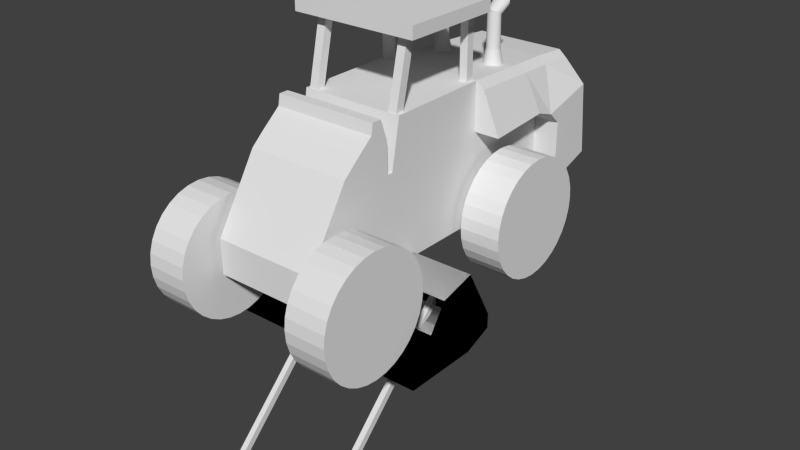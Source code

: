 # Source: Loader3.blend  (saved by Blender 2.70.0; exported with 4.5.12 LTS)
import bpy
from mathutils import Matrix  # noqa: F401  (used for matrix-valued properties, if any)

bpy.ops.wm.read_factory_settings(use_empty=True)
scene = bpy.context.scene
scene.name = 'Scene'

# ---- collections
col_collection_1 = bpy.data.collections.new('Collection 1'); scene.collection.children.link(col_collection_1)

# ---- materials (node trees are filled in below, after node groups)
mat_material = bpy.data.materials.new('Material')
mat_material.alpha_threshold = 0.0
mat_material.use_transparent_shadow = False
mat_material.roughness = 0.5
mat_material.line_color = (0.0, 0.0, 0.0, 1.0)

# ---- material node trees

# ---- world
world_world = bpy.data.worlds.new('World'); scene.world = world_world
world_world.color = (0.05088, 0.05088, 0.05088)
world_world.use_sun_shadow = False
world_world.sun_shadow_jitter_overblur = 0.0
world_world.cycles.sampling_method = 'MANUAL'
world_world.cycles.sample_map_resolution = 256

# ---- meshes
me_cube = bpy.data.meshes.new('Cube')
me_cube.from_pydata([(0.4167, 0.5025, 1.539), (0.4167, -0.3465, 1.532), (0.388, -0.2098, 2.124), (0.388, -0.1419, 2.109), (0.4167, 0.5025, 0.428), (0.4167, -0.4169, 0.428), (0.3707, 1.366, 1.491), (0.3707, 1.365, 0.4985), (0.3707, 1.651, 1.469), (0.3707, 1.766, 0.6274), (0.4167, -0.4169, 1.147), (0.4167, 0.5025, 1.15), (0.3707, 1.258, 1.096), (0.3707, 1.708, 1.215), (0.4167, -0.4613, 0.428), (0.4167, -0.4613, 1.147), (0.4167, -0.4724, 0.428), (0.4167, -0.4724, 1.41), (0.4167, -0.528, 0.428), (0.4167, -0.528, 1.561), (0.4167, -0.6058, 0.428), (0.4167, -0.6058, 1.561), (0.4167, -0.6206, 0.428), (0.4167, -0.6206, 1.476), (0.4167, -0.7799, 0.428), (0.4167, -0.7799, 1.343), (0.4167, -0.8799, 0.428), (0.4167, -0.8799, 1.254), (0.4167, -1.221, 0.428), (0.4167, -1.221, 0.7021), (0.0, 0.5025, 1.539), (0.0, -0.3465, 1.532), (0.3184, -0.1419, 2.109), (0.3184, -0.2098, 2.124), (0.0, 0.5025, 0.428), (0.0, -0.4169, 0.428), (0.0, 1.366, 1.491), (0.0, 1.366, 0.4985), (0.0, 1.651, 1.469), (0.0, 1.766, 0.6274), (0.0, -0.4169, 1.147), (0.0, 1.708, 1.215), (0.0, -0.4613, 0.428), (0.0, -0.4613, 1.147), (0.0, -0.4724, 0.428), (0.0, -0.4724, 1.41), (0.0, -0.528, 0.428), (0.0, -0.528, 1.561), (0.0, -0.6058, 0.428), (0.0, -0.6058, 1.561), (0.0, -0.6206, 0.428), (0.0, -0.6206, 1.476), (0.0, -0.7799, 0.428), (0.0, -0.7799, 1.343), (0.0, -0.8799, 0.428), (0.0, -0.8799, 1.254), (0.0, -1.221, 0.428), (0.0, -1.221, 0.7021), (0.4811, 0.5025, 1.484), (0.435, 1.366, 1.435), (0.5742, 1.365, 0.4985), (0.435, 1.651, 1.414), (0.5742, 1.766, 0.6274), (0.6202, 0.5025, 1.15), (0.5742, 1.258, 1.096), (0.5742, 1.708, 1.215), (0.3825, 1.082, 1.503), (0.3825, 1.082, 0.4804), (0.3825, 1.082, 1.159), (0.0, 1.082, 0.4804), (0.0, 1.082, 1.503), (0.4468, 1.082, 1.448), (0.586, 1.082, 1.159), (0.4167, 0.5025, 0.9704), (0.3707, 1.366, 0.9963), (0.3707, 1.722, 1.069), (0.4167, -0.4169, 0.9676), (0.4167, -0.4613, 0.9676), (0.4167, -0.4724, 1.165), (0.4167, -0.528, 1.279), (0.4167, -0.6058, 1.279), (0.4167, -0.6206, 1.215), (0.4167, -0.7799, 1.115), (0.4167, -0.8799, 1.048), (0.4167, -1.221, 0.6339), (0.0, 1.722, 1.069), (0.0, -1.221, 0.6339), (0.5742, 1.366, 0.9963), (0.5742, 1.722, 1.069), (0.3825, 1.082, 0.9897), (0.8097, -0.6071, 0.666), (0.4768, -0.6071, 0.666), (0.8097, -0.6509, 0.7481), (0.4768, -0.6509, 0.7481), (0.8097, -0.71, 0.8201), (0.4768, -0.71, 0.8201), (0.8097, -0.782, 0.8791), (0.4768, -0.782, 0.8791), (0.8097, -0.8641, 0.923), (0.4768, -0.8641, 0.923), (0.8097, -0.9532, 0.95), (0.4768, -0.9532, 0.95), (0.8097, -1.046, 0.9591), (0.4768, -1.046, 0.9591), (0.8097, -1.138, 0.95), (0.4768, -1.138, 0.95), (0.8097, -1.228, 0.923), (0.4768, -1.228, 0.923), (0.8097, -1.31, 0.8791), (0.4768, -1.31, 0.8791), (0.8097, -1.382, 0.8201), (0.4768, -1.382, 0.8201), (0.8097, -1.441, 0.7481), (0.4768, -1.441, 0.7481), (0.8097, -1.485, 0.666), (0.4768, -1.485, 0.666), (0.8097, -1.512, 0.5769), (0.4768, -1.512, 0.5769), (0.8097, -1.521, 0.4843), (0.4768, -1.521, 0.4843), (0.8097, -1.512, 0.3916), (0.4768, -1.512, 0.3916), (0.8097, -1.485, 0.3025), (0.4768, -1.485, 0.3025), (0.8097, -1.441, 0.2204), (0.4768, -1.441, 0.2204), (0.8097, -1.382, 0.1485), (0.4768, -1.382, 0.1485), (0.8097, -1.31, 0.0894), (0.4768, -1.31, 0.0894), (0.8097, -1.228, 0.04551), (0.4768, -1.228, 0.04552), (0.8097, -1.138, 0.01849), (0.4768, -1.138, 0.01849), (0.8097, -1.046, 0.009366), (0.4768, -1.046, 0.009367), (0.8097, -0.9532, 0.01849), (0.4768, -0.9532, 0.01849), (0.8097, -0.8641, 0.04551), (0.4768, -0.8641, 0.04552), (0.8097, -0.782, 0.0894), (0.4768, -0.782, 0.0894), (0.8097, -0.71, 0.1485), (0.4768, -0.71, 0.1485), (0.8097, -0.6509, 0.2204), (0.4768, -0.6509, 0.2204), (0.8097, -0.6071, 0.3025), (0.4768, -0.6071, 0.3025), (0.8097, -0.58, 0.3916), (0.4768, -0.58, 0.3916), (0.8097, -0.5709, 0.4843), (0.4768, -0.5709, 0.4843), (0.4768, 1.194, 0.666), (0.8097, 1.194, 0.666), (0.4768, -0.58, 0.5769), (0.8097, -0.58, 0.5769), (0.8097, 1.15, 0.7481), (0.4768, 1.15, 0.7481), (0.8097, 1.091, 0.8201), (0.4768, 1.091, 0.8201), (0.8097, 1.019, 0.8791), (0.4768, 1.019, 0.8791), (0.8097, 0.9365, 0.923), (0.4768, 0.9365, 0.923), (0.8097, 0.8474, 0.95), (0.4768, 0.8474, 0.95), (0.8097, 0.7548, 0.9591), (0.4768, 0.7548, 0.9591), (0.8097, 0.6621, 0.95), (0.4768, 0.6621, 0.95), (0.8097, 0.573, 0.923), (0.4768, 0.573, 0.923), (0.8097, 0.4909, 0.8791), (0.4768, 0.4909, 0.8791), (0.8097, 0.419, 0.8201), (0.4768, 0.419, 0.8201), (0.8097, 0.3599, 0.7481), (0.4768, 0.3599, 0.7481), (0.8097, 0.316, 0.666), (0.4768, 0.316, 0.666), (0.8097, 0.289, 0.5769), (0.4768, 0.289, 0.5769), (0.8097, 0.2799, 0.4843), (0.4768, 0.2799, 0.4843), (0.8097, 0.289, 0.3916), (0.4768, 0.289, 0.3916), (0.8097, 0.316, 0.3025), (0.4768, 0.316, 0.3025), (0.8097, 0.3599, 0.2204), (0.4768, 0.3599, 0.2204), (0.8097, 0.419, 0.1485), (0.4768, 0.419, 0.1485), (0.8097, 0.4909, 0.0894), (0.4768, 0.4909, 0.0894), (0.8097, 0.573, 0.04551), (0.4768, 0.573, 0.04552), (0.8097, 0.6621, 0.01849), (0.4768, 0.6621, 0.01849), (0.8097, 0.7548, 0.009366), (0.4768, 0.7548, 0.009367), (0.8097, 0.8474, 0.01849), (0.4768, 0.8474, 0.01849), (0.8097, 0.9365, 0.04551), (0.4768, 0.9365, 0.04552), (0.8097, 1.019, 0.0894), (0.4768, 1.019, 0.0894), (0.8097, 1.091, 0.1485), (0.4768, 1.091, 0.1485), (0.8097, 1.15, 0.2204), (0.4768, 1.15, 0.2204), (0.8097, 1.194, 0.3025), (0.4768, 1.194, 0.3025), (0.8097, 1.221, 0.3916), (0.4768, 1.221, 0.3916), (0.8097, 1.23, 0.4843), (0.4768, 1.23, 0.4843), (0.4768, 1.221, 0.5769), (0.8097, 1.221, 0.5769), (0.2373, 0.9986, 1.63), (0.2373, 0.9882, 1.869), (0.2478, 0.9976, 1.63), (0.2478, 0.9873, 1.869), (0.2579, 0.9945, 1.63), (0.2579, 0.9847, 1.871), (0.2671, 0.9896, 1.63), (0.2671, 0.9804, 1.873), (0.2753, 0.9829, 1.63), (0.2753, 0.9747, 1.877), (0.2819, 0.9748, 1.63), (0.2819, 0.9677, 1.881), (0.2869, 0.9655, 1.63), (0.2869, 0.9598, 1.886), (0.29, 0.9554, 1.63), (0.29, 0.9512, 1.891), (0.291, 0.945, 1.63), (0.291, 0.9422, 1.896), (0.29, 0.9345, 1.63), (0.29, 0.9332, 1.902), (0.2869, 0.9244, 1.63), (0.2869, 0.9246, 1.907), (0.2819, 0.9152, 1.63), (0.2819, 0.9167, 1.912), (0.2753, 0.907, 1.63), (0.2753, 0.9097, 1.916), (0.2671, 0.9004, 1.63), (0.2671, 0.904, 1.919), (0.2579, 0.8954, 1.63), (0.2579, 0.8997, 1.922), (0.2478, 0.8923, 1.63), (0.2478, 0.8971, 1.923), (0.2373, 0.8913, 1.63), (0.2373, 0.8962, 1.924), (0.2269, 0.8923, 1.63), (0.2269, 0.8971, 1.923), (0.2168, 0.8954, 1.63), (0.2168, 0.8997, 1.922), (0.2075, 0.9004, 1.63), (0.2075, 0.904, 1.919), (0.1994, 0.907, 1.63), (0.1994, 0.9097, 1.916), (0.1927, 0.9152, 1.63), (0.1927, 0.9167, 1.912), (0.1878, 0.9244, 1.63), (0.1878, 0.9246, 1.907), (0.1847, 0.9345, 1.63), (0.1847, 0.9332, 1.902), (0.1837, 0.945, 1.63), (0.1837, 0.9422, 1.896), (0.1847, 0.9554, 1.63), (0.1847, 0.9512, 1.891), (0.1878, 0.9655, 1.63), (0.1878, 0.9598, 1.886), (0.1927, 0.9748, 1.63), (0.1927, 0.9677, 1.881), (0.1994, 0.9829, 1.63), (0.1994, 0.9747, 1.877), (0.2075, 0.9896, 1.63), (0.2075, 0.9804, 1.873), (0.2168, 0.9945, 1.63), (0.2168, 0.9847, 1.871), (0.2269, 0.9976, 1.63), (0.2269, 0.9873, 1.869), (0.2373, 1.025, 1.9), (0.2505, 1.026, 1.901), (0.2631, 1.026, 1.905), (0.2748, 1.027, 1.911), (0.285, 1.028, 1.919), (0.2933, 1.03, 1.929), (0.2996, 1.031, 1.941), (0.3034, 1.033, 1.953), (0.3047, 1.035, 1.966), (0.3034, 1.036, 1.979), (0.2996, 1.038, 1.992), (0.2933, 1.04, 2.003), (0.285, 1.041, 2.014), (0.2748, 1.042, 2.022), (0.2631, 1.043, 2.028), (0.2505, 1.044, 2.032), (0.2373, 1.044, 2.033), (0.2242, 1.044, 2.032), (0.2116, 1.043, 2.028), (0.1999, 1.042, 2.022), (0.1897, 1.041, 2.014), (0.1813, 1.04, 2.003), (0.1751, 1.038, 1.992), (0.1713, 1.036, 1.979), (0.17, 1.035, 1.966), (0.1713, 1.033, 1.953), (0.1751, 1.031, 1.941), (0.1813, 1.03, 1.929), (0.1897, 1.028, 1.919), (0.1999, 1.027, 1.911), (0.2116, 1.026, 1.905), (0.2242, 1.026, 1.901), (0.2373, 1.024, 1.503), (0.2527, 1.022, 1.503), (0.2675, 1.018, 1.503), (0.2812, 1.011, 1.503), (0.2931, 1.001, 1.503), (0.3029, 0.9888, 1.503), (0.3102, 0.9752, 1.503), (0.3147, 0.9604, 1.503), (0.3162, 0.945, 1.503), (0.3147, 0.9296, 1.503), (0.3102, 0.9148, 1.503), (0.3029, 0.9011, 1.503), (0.2931, 0.8892, 1.503), (0.2812, 0.8794, 1.503), (0.2675, 0.8721, 1.503), (0.2527, 0.8676, 1.503), (0.2373, 0.8661, 1.503), (0.2219, 0.8676, 1.503), (0.2072, 0.8721, 1.503), (0.1935, 0.8794, 1.503), (0.1816, 0.8892, 1.503), (0.1718, 0.9011, 1.503), (0.1645, 0.9148, 1.503), (0.16, 0.9296, 1.503), (0.1585, 0.945, 1.503), (0.16, 0.9604, 1.503), (0.1645, 0.9752, 1.503), (0.1718, 0.9888, 1.503), (0.1816, 1.001, 1.503), (0.1935, 1.011, 1.503), (0.2072, 1.018, 1.503), (0.2219, 1.022, 1.503), (0.388, -0.3485, 1.499), (0.388, -0.2806, 1.484), (0.3184, -0.2806, 1.484), (0.3184, -0.3485, 1.499), (0.3855, 0.4261, 2.089), (0.3855, 0.4907, 2.089), (0.3209, 0.4907, 2.089), (0.3209, 0.4261, 2.089), (0.3855, 0.4261, 1.493), (0.3855, 0.4907, 1.493), (0.3209, 0.4907, 1.493), (0.3209, 0.4261, 1.493), (0.0, -0.3287, 2.049), (0.0, 0.5, 2.049), (0.5117, 0.5, 2.049), (0.5117, -0.3287, 2.049), (0.0, -0.3287, 2.146), (0.0, 0.5, 2.146), (0.5117, 0.5, 2.146), (0.5117, -0.3287, 2.146)], [], [(3, 2, 346, 347), (89, 67, 7, 74), (73, 76, 5, 4), (0, 11, 63, 58), (70, 66, 6, 36), (85, 75, 9, 39), (36, 6, 8, 38), (13, 8, 61, 65), (0, 1, 10, 11), (68, 12, 64, 72), (38, 8, 13, 41), (76, 10, 15, 77), (35, 5, 14, 42), (77, 15, 17, 78), (42, 14, 16, 44), (78, 17, 19, 79), (44, 16, 18, 46), (79, 19, 21, 80), (46, 18, 20, 48), (80, 21, 23, 81), (48, 20, 22, 50), (81, 23, 25, 82), (50, 22, 24, 52), (82, 25, 27, 83), (52, 24, 26, 54), (83, 27, 29, 84), (54, 26, 28, 56), (32, 3, 347, 348), (1, 0, 30, 31), (349, 348, 347, 346), (4, 5, 35, 34), (10, 40, 43, 15), (67, 69, 37, 7), (7, 37, 39, 9), (1, 31, 40, 10), (15, 43, 45, 17), (17, 45, 47, 19), (19, 47, 49, 21), (21, 49, 51, 23), (23, 51, 53, 25), (25, 53, 55, 27), (27, 55, 57, 29), (84, 86, 56, 28), (87, 60, 62, 88), (71, 72, 64, 59), (59, 64, 65, 61), (7, 9, 62, 60), (8, 6, 59, 61), (75, 13, 65, 88), (66, 0, 58, 71), (74, 7, 60, 87), (73, 4, 67, 89), (30, 0, 66, 70), (11, 68, 72, 63), (4, 34, 69, 67), (58, 63, 72, 71), (6, 66, 71, 59), (68, 89, 74, 12), (11, 10, 76, 73), (41, 13, 75, 85), (5, 76, 77, 14), (14, 77, 78, 16), (16, 78, 79, 18), (18, 79, 80, 20), (20, 80, 81, 22), (22, 81, 82, 24), (24, 82, 83, 26), (26, 83, 84, 28), (29, 57, 86, 84), (64, 87, 88, 65), (9, 75, 88, 62), (12, 74, 87, 64), (11, 73, 89, 68), (131, 130, 128, 129), (133, 132, 130, 131), (175, 174, 172, 173), (135, 134, 132, 133), (173, 172, 170, 171), (137, 136, 134, 135), (171, 170, 168, 169), (139, 138, 136, 137), (169, 168, 166, 167), (141, 140, 138, 139), (167, 166, 164, 165), (143, 142, 140, 141), (165, 164, 162, 163), (145, 144, 142, 143), (163, 162, 160, 161), (147, 146, 144, 145), (161, 160, 158, 159), (149, 148, 146, 147), (216, 217, 214, 215), (151, 150, 148, 149), (177, 176, 174, 175), (157, 156, 153, 152), (179, 178, 176, 177), (129, 128, 126, 127), (181, 180, 178, 179), (127, 126, 124, 125), (183, 182, 180, 181), (125, 124, 122, 123), (185, 184, 182, 183), (123, 122, 120, 121), (187, 186, 184, 185), (121, 120, 118, 119), (189, 188, 186, 187), (119, 118, 116, 117), (191, 190, 188, 189), (117, 116, 114, 115), (193, 192, 190, 191), (115, 114, 112, 113), (215, 214, 212, 213), (113, 112, 110, 111), (213, 212, 210, 211), (111, 110, 108, 109), (211, 210, 208, 209), (109, 108, 106, 107), (209, 208, 206, 207), (107, 106, 104, 105), (207, 206, 204, 205), (105, 104, 102, 103), (205, 204, 202, 203), (103, 102, 100, 101), (203, 202, 200, 201), (101, 100, 98, 99), (201, 200, 198, 199), (99, 98, 96, 97), (199, 198, 196, 197), (194, 196, 198, 200, 202, 204, 206, 208, 210, 212, 214, 217, 153, 156, 158, 160, 162, 164, 166, 168, 170, 172, 174, 176, 178, 180, 182, 184, 186, 188, 190, 192), (97, 96, 94, 95), (197, 196, 194, 195), (152, 153, 217, 216), (95, 94, 92, 93), (195, 194, 192, 193), (197, 195, 193, 191, 189, 187, 185, 183, 181, 179, 177, 175, 173, 171, 169, 167, 165, 163, 161, 159, 157, 152, 216, 215, 213, 211, 209, 207, 205, 203, 201, 199), (93, 92, 90, 91), (154, 155, 150, 151), (133, 131, 129, 127, 125, 123, 121, 119, 117, 115, 113, 111, 109, 107, 105, 103, 101, 99, 97, 95, 93, 91, 154, 151, 149, 147, 145, 143, 141, 139, 137, 135), (91, 90, 155, 154), (159, 158, 156, 157), (130, 132, 134, 136, 138, 140, 142, 144, 146, 148, 150, 155, 90, 92, 94, 96, 98, 100, 102, 104, 106, 108, 110, 112, 114, 116, 118, 120, 122, 124, 126, 128), (218, 219, 221, 220), (220, 221, 223, 222), (222, 223, 225, 224), (224, 225, 227, 226), (226, 227, 229, 228), (228, 229, 231, 230), (230, 231, 233, 232), (232, 233, 235, 234), (234, 235, 237, 236), (236, 237, 239, 238), (238, 239, 241, 240), (240, 241, 243, 242), (242, 243, 245, 244), (244, 245, 247, 246), (246, 247, 249, 248), (248, 249, 251, 250), (250, 251, 253, 252), (252, 253, 255, 254), (254, 255, 257, 256), (256, 257, 259, 258), (258, 259, 261, 260), (260, 261, 263, 262), (262, 263, 265, 264), (264, 265, 267, 266), (266, 267, 269, 268), (268, 269, 271, 270), (270, 271, 273, 272), (272, 273, 275, 274), (274, 275, 277, 276), (276, 277, 279, 278), (281, 279, 312, 313), (280, 281, 219, 218), (278, 279, 281, 280), (264, 266, 338, 337), (283, 282, 313, 312, 311, 310, 309, 308, 307, 306, 305, 304, 303, 302, 301, 300, 299, 298, 297, 296, 295, 294, 293, 292, 291, 290, 289, 288, 287, 286, 285, 284), (259, 257, 301, 302), (237, 235, 290, 291), (265, 263, 304, 305), (243, 241, 293, 294), (271, 269, 307, 308), (227, 225, 285, 286), (249, 247, 296, 297), (277, 275, 310, 311), (255, 253, 299, 300), (233, 231, 288, 289), (219, 281, 313, 282), (261, 259, 302, 303), (239, 237, 291, 292), (267, 265, 305, 306), (223, 221, 283, 284), (245, 243, 294, 295), (273, 271, 308, 309), (229, 227, 286, 287), (251, 249, 297, 298), (279, 277, 311, 312), (257, 255, 300, 301), (221, 219, 282, 283), (235, 233, 289, 290), (263, 261, 303, 304), (241, 239, 292, 293), (269, 267, 306, 307), (225, 223, 284, 285), (247, 245, 295, 296), (275, 273, 309, 310), (253, 251, 298, 299), (231, 229, 287, 288), (314, 315, 316, 317, 318, 319, 320, 321, 322, 323, 324, 325, 326, 327, 328, 329, 330, 331, 332, 333, 334, 335, 336, 337, 338, 339, 340, 341, 342, 343, 344, 345), (220, 222, 316, 315), (242, 244, 327, 326), (270, 272, 341, 340), (226, 228, 319, 318), (248, 250, 330, 329), (276, 278, 344, 343), (254, 256, 333, 332), (218, 220, 315, 314), (232, 234, 322, 321), (260, 262, 336, 335), (238, 240, 325, 324), (266, 268, 339, 338), (222, 224, 317, 316), (244, 246, 328, 327), (272, 274, 342, 341), (250, 252, 331, 330), (228, 230, 320, 319), (278, 280, 345, 344), (256, 258, 334, 333), (234, 236, 323, 322), (262, 264, 337, 336), (240, 242, 326, 325), (268, 270, 340, 339), (224, 226, 318, 317), (246, 248, 329, 328), (274, 276, 343, 342), (252, 254, 332, 331), (230, 232, 321, 320), (280, 218, 314, 345), (258, 260, 335, 334), (236, 238, 324, 323), (2, 3, 32, 33), (2, 33, 349, 346), (33, 32, 348, 349), (351, 350, 354, 355), (352, 351, 355, 356), (357, 356, 355, 354), (350, 351, 352, 353), (350, 353, 357, 354), (353, 352, 356, 357), (362, 363, 359, 358), (363, 364, 360, 359), (364, 365, 361, 360), (365, 362, 358, 361), (358, 359, 360, 361), (365, 364, 363, 362)])
me_cube.materials.append(mat_material)
me_cube.use_remesh_preserve_volume = False
me_cube.use_remesh_preserve_attributes = False
me_cube.use_mirror_vertex_groups = False
me_cube.update()
me_cube_002 = bpy.data.meshes.new('Cube.002')
me_cube_002.from_pydata([(18.23, -1.739, -33.56), (18.23, 0.01962, -0.7776), (20.23, 0.01962, -0.7776), (20.23, -1.739, -33.56), (18.23, -1.739, -31.56), (18.23, 0.01962, 1.222), (20.23, 0.01962, 1.222), (20.23, -1.739, -31.56), (-20.13, -1.739, -33.56), (-20.13, 0.01962, -0.7776), (-18.13, 0.01962, -0.7776), (-18.13, -1.739, -33.56), (-20.13, -1.739, -31.56), (-20.13, 0.01962, 1.222), (-18.13, 0.01962, 1.222), (-18.13, -1.739, -31.56)], [], [(4, 5, 1, 0), (5, 6, 2, 1), (6, 7, 3, 2), (7, 4, 0, 3), (0, 1, 2, 3), (7, 6, 5, 4), (12, 13, 9, 8), (13, 14, 10, 9), (14, 15, 11, 10), (15, 12, 8, 11), (8, 9, 10, 11), (15, 14, 13, 12)])
me_cube_002.use_remesh_preserve_volume = False
me_cube_002.use_remesh_preserve_attributes = False
me_cube_002.use_mirror_vertex_groups = False
me_cube_002.update()
me_cube_003 = bpy.data.meshes.new('Cube.003')
me_cube_003.from_pydata([(-4.24, -1.921, -0.3817), (-4.24, 0.07541, -0.1626), (5.817e-05, 0.07541, -0.1626), (5.817e-05, -1.921, -0.3817), (-4.24, -1.921, -0.1837), (-4.24, 0.07541, 0.1132), (5.817e-05, 0.07541, 0.1132), (5.817e-05, -1.921, -0.1837), (-4.24, -1.158, 0.933), (-4.24, -1.158, -0.3817), (5.817e-05, -1.158, 0.933), (5.817e-05, -1.158, -0.3817), (-4.24, -0.4681, 1.111), (5.817e-05, -0.4681, -0.3817), (-4.24, -0.4681, -0.3817), (5.817e-05, -0.4681, 1.111), (-4.24, -1.921, -0.3817), (-4.24, 0.07541, -0.1626), (5.817e-05, 0.07541, -0.1626), (5.817e-05, -1.921, -0.3817), (-4.24, -1.921, -0.1837), (-4.24, 0.07541, 0.1132), (5.817e-05, 0.07541, 0.1132), (5.817e-05, -1.921, -0.1837), (-4.24, -1.158, 0.933), (-4.24, -1.158, -0.3817), (5.817e-05, -1.158, 0.933), (5.817e-05, -1.158, -0.3817), (-4.24, -0.4681, 1.111), (5.817e-05, -0.4681, -0.3817), (-4.24, -0.4681, -0.3817), (5.817e-05, -0.4681, 1.111)], [], [(12, 5, 1, 14), (5, 6, 2, 1), (10, 7, 3, 11), (14, 1, 2, 13), (15, 6, 5, 12), (4, 8, 9, 0), (15, 10, 11, 13), (0, 9, 11, 3), (8, 12, 14, 9), (9, 14, 13, 11), (10, 15, 12, 8), (6, 15, 13, 2), (28, 30, 17, 21), (21, 17, 18, 22), (26, 27, 19, 23), (30, 29, 18, 17), (31, 28, 21, 22), (20, 16, 25, 24), (31, 29, 27, 26), (16, 19, 27, 25), (24, 25, 30, 28), (25, 27, 29, 30), (26, 24, 28, 31), (22, 18, 29, 31)])
me_cube_003.use_remesh_preserve_volume = False
me_cube_003.use_remesh_preserve_attributes = False
me_cube_003.use_mirror_vertex_groups = False
me_cube_003.update()

# ---- objects
ob_loaderbody = bpy.data.objects.new('LoaderBody', me_cube)
ob_arm2 = bpy.data.objects.new('Arm2', me_cube_002)
ob_bucket = bpy.data.objects.new('Bucket', me_cube_003)

# ---- transforms, parenting, visibility, modifiers, constraints
ob_loaderbody.location = (0.0, 0.0, 0.0)
ob_loaderbody.lock_rotations_4d = False
ob_loaderbody.empty_display_type = 'ARROWS'
ob_loaderbody.lineart.crease_threshold = 0.0
_m = ob_loaderbody.modifiers.new('Mirror', 'MIRROR')
_m.use_clip = True
_m.merge_threshold = 0.0056
ob_arm2.parent = ob_loaderbody
ob_arm2.location = (0.0, 0.0, 0.0)
ob_arm2.scale = (0.0231, 0.7127, 0.03865)
ob_arm2.lineart.crease_threshold = 0.0
ob_bucket.parent = ob_loaderbody
ob_bucket.location = (0.9192, 0.0, 1.521e-24)
ob_bucket.scale = (0.4179, 0.4179, 0.4179)
ob_bucket.lineart.crease_threshold = 0.0

# ---- collection membership
col_collection_1.objects.link(ob_loaderbody)
col_collection_1.objects.link(ob_arm2)
col_collection_1.objects.link(ob_bucket)

# ---- scene / render settings (as saved in the file)
scene.frame_start = 1; scene.frame_end = 250; scene.frame_set(1)
scene.render.engine = 'BLENDER_EEVEE_NEXT'
scene.render.resolution_percentage = 50
scene.render.dither_intensity = 0.0
scene.cycles.use_denoising = False
scene.cycles.samples = 10
scene.cycles.sampling_pattern = 'TABULATED_SOBOL'
scene.cycles.light_sampling_threshold = 0.0
scene.cycles.use_adaptive_sampling = False
scene.cycles.use_light_tree = False
scene.cycles.blur_glossy = 0.0
scene.cycles.volume_bounces = 1
scene.cycles.pixel_filter_type = 'GAUSSIAN'
scene.cycles.sample_clamp_indirect = 0.0
scene.view_settings.view_transform = 'Standard'
bpy.context.view_layer.update()

# ---- added for rendering (the .blend has no active camera and no usable light): camera, sun
cam_auto = bpy.data.cameras.new('AutoCamera')
cam_auto.lens = 50.0
cam_auto.sensor_width = 36.0
cam_auto.clip_end = 1000.0
ob_auto_camera = bpy.data.objects.new('AutoCamera', cam_auto)
scene.collection.objects.link(ob_auto_camera)
ob_auto_camera.location = (4.73256, -5.51655, 4.18402)
ob_auto_camera.rotation_euler = (1.09748, -7.21219e-08, 0.694738)
scene.camera = ob_auto_camera
light_auto_sun = bpy.data.lights.new('AutoSun', 'SUN')
light_auto_sun.energy = 3.0
light_auto_sun.angle = 0.0523599
ob_auto_sun = bpy.data.objects.new('AutoSun', light_auto_sun)
scene.collection.objects.link(ob_auto_sun)
ob_auto_sun.rotation_euler = (0.872665, 0.174533, 0.523599)
bpy.context.view_layer.update()

